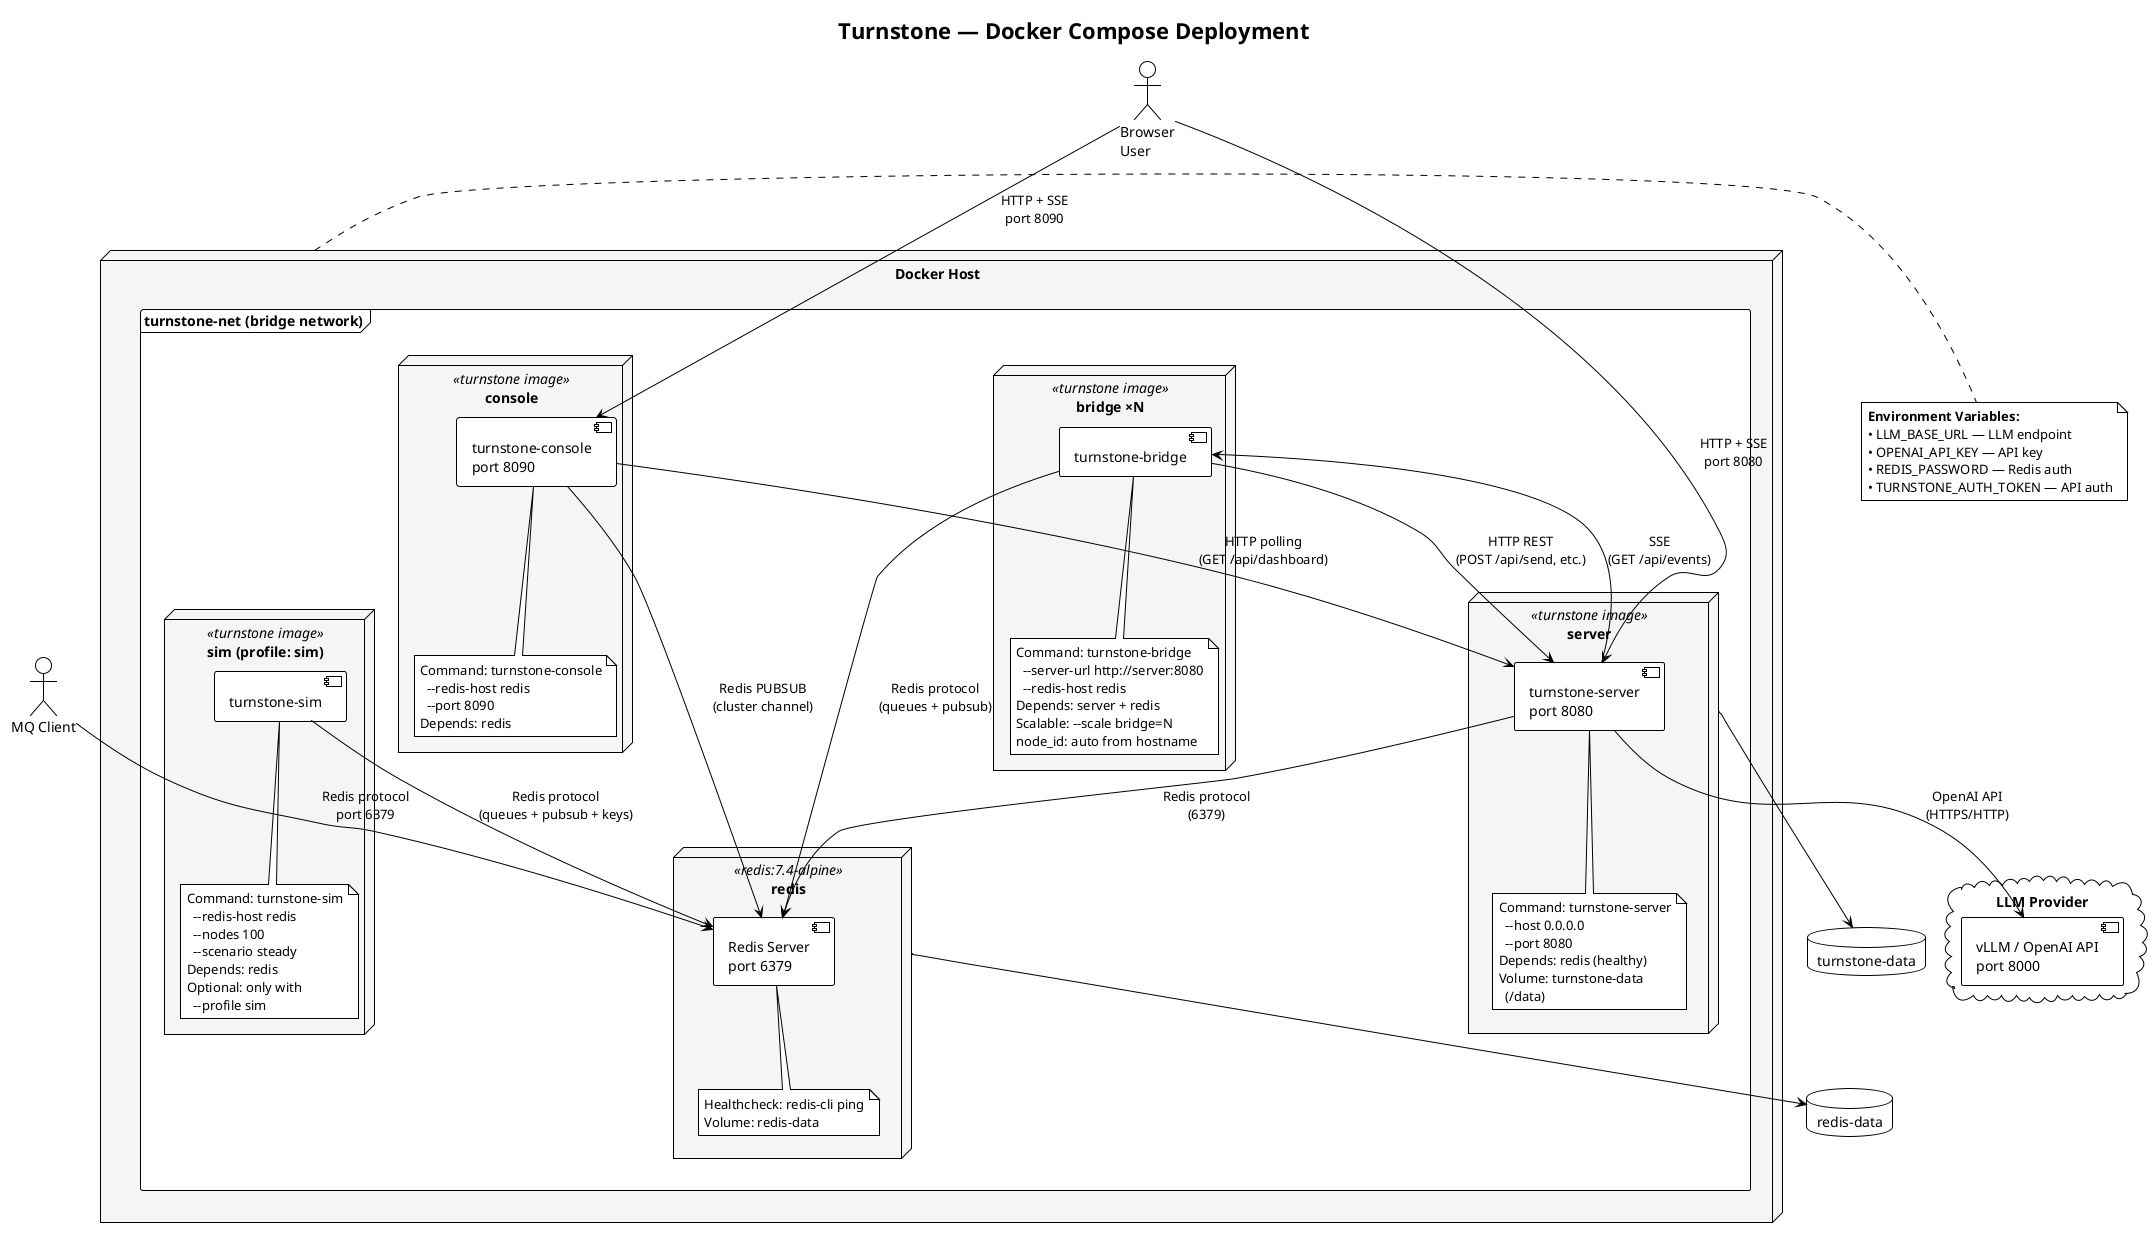

The diagram above was rendered by PlantUML. Its source (embedded in the PNG):
@startuml
!theme plain
title Turnstone — Docker Compose Deployment

skinparam node {
    BackgroundColor #F5F5F5
}

cloud "LLM Provider" as llm {
    component [vLLM / OpenAI API\nport 8000] as llm_api
}

node "Docker Host" as host {

    frame "turnstone-net (bridge network)" as net {

        node "redis" <<redis:7.4-alpine>> as redis_node {
            component [Redis Server\nport 6379] as redis
            note bottom of redis
                Healthcheck: redis-cli ping
                Volume: redis-data
            end note
        }

        node "server" <<turnstone image>> as server_node {
            component [turnstone-server\nport 8080] as server
            note bottom of server
                Command: turnstone-server
                  --host 0.0.0.0
                  --port 8080
                Depends: redis (healthy)
                Volume: turnstone-data
                  (/data)
            end note
        }

        node "bridge ×N" <<turnstone image>> as bridge_node {
            component [turnstone-bridge] as bridge
            note bottom of bridge
                Command: turnstone-bridge
                  --server-url http://server:8080
                  --redis-host redis
                Depends: server + redis
                Scalable: --scale bridge=N
                node_id: auto from hostname
            end note
        }

        node "console" <<turnstone image>> as console_node {
            component [turnstone-console\nport 8090] as console
            note bottom of console
                Command: turnstone-console
                  --redis-host redis
                  --port 8090
                Depends: redis
            end note
        }

        node "sim (profile: sim)" <<turnstone image>> as sim_node {
            component [turnstone-sim] as sim
            note bottom of sim
                Command: turnstone-sim
                  --redis-host redis
                  --nodes 100
                  --scenario steady
                Depends: redis
                Optional: only with
                  --profile sim
            end note
        }
    }
}

actor "Browser\nUser" as browser
actor "MQ Client" as mqclient

' External connections
browser --> server : HTTP + SSE\nport 8080
browser --> console : HTTP + SSE\nport 8090
mqclient --> redis : Redis protocol\nport 6379

' Internal connections
server --> redis : Redis protocol\n(6379)
server --> llm_api : OpenAI API\n(HTTPS/HTTP)

bridge --> server : HTTP REST\n(POST /api/send, etc.)
bridge <-- server : SSE\n(GET /api/events)
bridge --> redis : Redis protocol\n(queues + pubsub)

console --> redis : Redis PUBSUB\n(cluster channel)
console --> server : HTTP polling\n(GET /api/dashboard)

sim --> redis : Redis protocol\n(queues + pubsub + keys)

' Environment variables
note right of host
    **Environment Variables:**
    • LLM_BASE_URL — LLM endpoint
    • OPENAI_API_KEY — API key
    • REDIS_PASSWORD — Redis auth
    • TURNSTONE_AUTH_TOKEN — API auth
end note

' Volumes
database "redis-data" as rv
database "turnstone-data" as tv

redis_node --> rv
server_node --> tv

@enduml